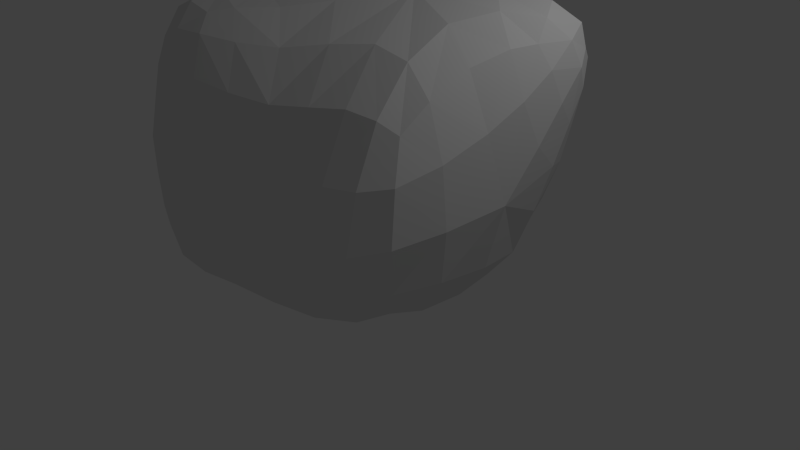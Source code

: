 # Source: stone.blend  (saved by Blender 2.72.0; exported with 4.5.12 LTS)
import bpy
from mathutils import Matrix  # noqa: F401  (used for matrix-valued properties, if any)

bpy.ops.wm.read_factory_settings(use_empty=True)
scene = bpy.context.scene
scene.name = 'Scene'

# ---- collections
col_collection_1 = bpy.data.collections.new('Collection 1'); scene.collection.children.link(col_collection_1)

# ---- materials (node trees are filled in below, after node groups)
mat_material = bpy.data.materials.new('Material')
mat_material.alpha_threshold = 0.0
mat_material.use_transparent_shadow = False
mat_material.roughness = 0.5
mat_material.line_color = (0.0, 0.0, 0.0, 1.0)

# ---- material node trees

# ---- world
world_world = bpy.data.worlds.new('World'); scene.world = world_world
world_world.color = (0.05088, 0.05088, 0.05088)
world_world.use_sun_shadow = False
world_world.sun_shadow_jitter_overblur = 0.0
world_world.cycles.sampling_method = 'MANUAL'
world_world.cycles.sample_map_resolution = 256

# ---- cameras
cam_camera = bpy.data.cameras.new('Camera')
cam_camera.clip_end = 100.0
cam_camera.lens = 35.0
cam_camera.sensor_width = 32.0
cam_camera.sensor_height = 18.0
cam_camera.ortho_scale = 7.314
cam_camera.dof.focus_distance = 0.0
cam_camera.dof.aperture_fstop = 128.0

# ---- lights
light_lamp = bpy.data.lights.new('Lamp', 'POINT')
light_lamp.transmission_factor = 0.0
light_lamp.cutoff_distance = 30.0
light_lamp.energy = 100.0
light_lamp.shadow_buffer_clip_start = 1.001
light_lamp.shadow_soft_size = 0.1
light_lamp.shadow_maximum_resolution = 0.006
light_lamp.use_absolute_resolution = True
light_lamp.cycles.use_multiple_importance_sampling = False

# ---- meshes
me_cube = bpy.data.meshes.new('Cube')
me_cube.from_pydata([(-0.7698, -0.6645, -0.4267), (-0.7048, -0.5861, -0.419), (-0.7138, -0.7679, -0.5221), (-0.8756, -0.6282, -0.3127), (-0.8474, -0.4774, -0.229), (-0.5697, -0.7211, -0.5512), (-0.8316, -0.7499, -0.3954), (-0.5207, -0.6118, 0.7463), (-0.4154, -0.5242, 0.7696), (-0.6755, -0.6033, 0.7748), (-0.4651, -0.6984, 0.6667), (-0.2698, -0.6309, 0.6486), (-0.6223, -0.4557, 0.8149), (-0.6454, -0.7109, 0.6644), (0.9188, 0.4679, 0.6336), (0.8826, 0.543, 0.5701), (0.8852, 0.4685, 0.7453), (0.9646, 0.3833, 0.5701), (0.9278, 0.4602, 0.4492), (0.8028, 0.5665, 0.6949), (0.9305, 0.3416, 0.6949), (-0.4689, -0.8945, -0.1011), (-0.2349, -0.8815, -0.148), (-0.4217, -0.8542, 0.2), (-0.672, -0.8814, -0.02242), (-0.5375, -0.8983, -0.3652), (-0.3263, -0.8868, -0.4121), (-0.1845, -0.8305, 0.1599), (-0.6245, -0.849, 0.241), (-0.7133, -0.8781, -0.2572), (-0.9422, 0.3799, 0.359), (-0.9993, 0.1323, 0.4608), (-0.8497, 0.3509, 0.5853), (-0.8212, 0.5907, 0.2392), (-0.9092, 0.3582, 0.1034), (-0.9788, 0.116, 0.2228), (-0.9092, 0.1051, 0.6575), (-0.7426, 0.5589, 0.4747), (-0.7873, 0.5637, -0.002997), (0.2015, 0.7813, 0.03876), (0.5264, 0.704, 0.264), (0.5192, 0.6422, -0.1179), (0.091, 0.7338, -0.3111), (-0.2506, 0.7978, 0.06465), (0.1266, 0.7639, 0.3971), (0.4278, 0.7178, 0.4835), (0.6778, 0.6115, 0.1128), (0.3989, 0.6206, -0.3749), (-0.2627, 0.7632, -0.2151), (-0.229, 0.7667, 0.3589), (0.226, 0.05689, 0.86), (0.1391, 0.428, 0.8062), (-0.2685, 0.1938, 0.8349), (-0.05601, -0.193, 0.8064), (0.3792, -0.3322, 0.7028), (0.5801, -0.08448, 0.7822), (0.5415, 0.2824, 0.8629), (0.4374, 0.4773, 0.821), (-0.2194, 0.446, 0.7635), (-0.3819, -0.04949, 0.8432), (0.1581, -0.4122, 0.6769), (0.592, -0.3401, 0.6674), (0.6901, 0.1274, 0.821), (-1.001, -0.5604, 0.3569), (-0.9403, -0.7189, 0.2218), (-0.9466, -0.5681, 0.569), (-1.023, -0.358, 0.4626), (-1.006, -0.5608, 0.1207), (-0.9487, -0.7127, 0.001952), (-0.8898, -0.711, 0.4378), (-0.9573, -0.3761, 0.6519), (-1.024, -0.3639, 0.2357), (-0.08512, -0.02644, -0.6284), (0.3379, -0.02672, -0.6687), (0.1131, -0.3993, -0.6662), (-0.363, -0.2637, -0.5024), (-0.4751, 0.1651, -0.4103), (-0.02914, 0.3475, -0.6221), (0.3086, 0.2749, -0.6628), (0.4042, -0.3354, -0.6507), (-0.1553, -0.5091, -0.6154), (-0.6205, -0.07796, -0.2932), (-0.3639, 0.4259, -0.4646), (0.4826, -0.8441, -0.1166), (0.6732, -0.7877, -0.07558), (0.5126, -0.7694, 0.2007), (0.2573, -0.86, -0.1498), (0.3937, -0.8117, -0.4049), (0.5972, -0.7435, -0.352), (0.6851, -0.7285, 0.2158), (0.3011, -0.7868, 0.1655), (0.1566, -0.8444, -0.425), (0.9418, -0.07971, 0.02747), (0.8754, 0.2168, -0.1179), (0.9646, 0.1078, 0.264), (0.9023, -0.1666, 0.3815), (0.8942, -0.4059, -0.005907), (0.8314, -0.0717, -0.3336), (0.7739, 0.201, -0.3749), (0.9278, 0.2723, 0.1128), (0.9305, 0.0287, 0.4835), (0.8709, -0.4094, 0.2968), (0.8239, -0.3606, -0.3049), (0.5945, 0.2215, -0.582), (0.6436, -0.04301, -0.5738), (0.6603, -0.3212, -0.5399), (0.3258, 0.5103, -0.582), (0.02589, 0.6056, -0.5422), (-0.2916, 0.6452, -0.4136), (0.8292, 0.5453, 0.3057), (0.7469, 0.6229, 0.4353), (0.6585, 0.6461, 0.5916), (-0.4431, -0.8366, -0.568), (-0.6213, -0.8585, -0.5272), (-0.762, -0.8355, -0.4019), (0.7472, -0.6049, -0.3055), (0.8151, -0.654, -0.03567), (0.8079, -0.6224, 0.2385), (-0.8513, 0.04842, -0.03549), (-0.7528, 0.2864, -0.1601), (-0.6364, 0.501, -0.2412), (-0.8512, -0.8188, -0.1231), (-0.8329, -0.8278, 0.08592), (-0.7835, -0.8046, 0.311), (-0.5821, 0.7072, -0.1059), (-0.6021, 0.7387, 0.1312), (-0.5488, 0.7054, 0.3809), (0.8357, 0.0352, 0.6947), (0.7802, -0.1596, 0.641), (0.7661, -0.3833, 0.5417), (0.3941, 0.6448, 0.6947), (0.1125, 0.654, 0.6583), (-0.2133, 0.6546, 0.6109), (-0.1909, -0.7437, 0.4469), (-0.4144, -0.786, 0.4764), (-0.6044, -0.7893, 0.4858), (-0.7046, 0.04196, 0.792), (-0.6268, 0.2845, 0.7535), (-0.5445, 0.5001, 0.6629), (0.4948, -0.5935, -0.5611), (0.2644, -0.6656, -0.6071), (0.0141, -0.7307, -0.6001), (-0.9132, -0.7154, -0.2083), (-0.9638, -0.5799, -0.1118), (-0.9647, -0.4013, -0.00339), (0.6516, -0.5759, 0.4781), (0.4796, -0.596, 0.4922), (0.273, -0.6343, 0.4611), (-0.793, -0.7035, 0.6015), (-0.8392, -0.5828, 0.7205), (-0.8248, -0.4112, 0.7778), (-0.5148, -0.2704, 0.8244), (-0.2499, -0.3754, 0.7731), (-0.06139, -0.5288, 0.6415), (-0.9391, -0.1476, 0.6827), (-1.018, -0.1232, 0.5077), (-1.012, -0.1342, 0.289), (-0.3874, -0.6285, -0.5573), (-0.5632, -0.4442, -0.4172), (-0.7585, -0.2949, -0.2029), (0.06409, -0.8005, 0.1415), (0.01289, -0.8632, -0.1639), (-0.09104, -0.8626, -0.4235), (0.6352, 0.4382, -0.3987), (0.7411, 0.4559, -0.1683), (0.8292, 0.4607, 0.05431), (0.6628, 0.5411, 0.7898), (0.7544, 0.4132, 0.8325), (0.8357, 0.276, 0.7898), (0.9417, 0.3569, 0.3057), (0.9714, 0.2483, 0.4353), (0.9439, 0.1927, 0.5916), (0.5267, 0.3982, -0.5376), (0.6427, -0.5154, -0.4798), (-0.8457, -0.7931, -0.2536), (-0.5141, 0.629, -0.2623), (0.5771, 0.6185, 0.7006), (0.7505, -0.5387, 0.4281), (-0.7293, -0.7688, 0.4722), (-0.4484, 0.6298, 0.558), (-0.2303, -0.788, -0.5754), (-0.9244, -0.1888, 0.04576), (0.04514, -0.6855, 0.4306), (-0.7725, -0.1993, 0.7946), (0.8741, 0.4564, 0.2209), (0.8789, 0.1686, 0.7006)], [], [(0, 3, 4, 1), (1, 4, 159, 158), (3, 143, 144, 4), (4, 144, 181, 159), (0, 1, 5, 2), (2, 5, 112, 113), (1, 158, 157, 5), (5, 157, 180, 112), (0, 2, 6, 3), (3, 6, 142, 143), (2, 113, 114, 6), (6, 114, 174, 142), (7, 10, 11, 8), (8, 11, 153, 152), (10, 134, 133, 11), (11, 133, 182, 153), (7, 8, 12, 9), (9, 12, 150, 149), (8, 152, 151, 12), (12, 151, 183, 150), (7, 9, 13, 10), (10, 13, 135, 134), (9, 149, 148, 13), (13, 148, 178, 135), (14, 17, 18, 15), (15, 18, 109, 110), (17, 170, 169, 18), (18, 169, 184, 109), (14, 15, 19, 16), (16, 19, 166, 167), (15, 110, 111, 19), (19, 111, 176, 166), (14, 16, 20, 17), (17, 20, 171, 170), (16, 167, 168, 20), (20, 168, 185, 171), (21, 25, 26, 22), (22, 26, 162, 161), (25, 113, 112, 26), (26, 112, 180, 162), (21, 22, 27, 23), (23, 27, 133, 134), (22, 161, 160, 27), (27, 160, 182, 133), (21, 23, 28, 24), (24, 28, 123, 122), (23, 134, 135, 28), (28, 135, 178, 123), (21, 24, 29, 25), (25, 29, 114, 113), (24, 122, 121, 29), (29, 121, 174, 114), (30, 34, 35, 31), (31, 35, 156, 155), (34, 119, 118, 35), (35, 118, 181, 156), (30, 31, 36, 32), (32, 36, 136, 137), (31, 155, 154, 36), (36, 154, 183, 136), (30, 32, 37, 33), (33, 37, 126, 125), (32, 137, 138, 37), (37, 138, 179, 126), (30, 33, 38, 34), (34, 38, 120, 119), (33, 125, 124, 38), (38, 124, 175, 120), (39, 44, 45, 40), (40, 45, 111, 110), (44, 131, 130, 45), (45, 130, 176, 111), (39, 40, 46, 41), (41, 46, 165, 164), (40, 110, 109, 46), (46, 109, 184, 165), (39, 41, 47, 42), (42, 47, 106, 107), (41, 164, 163, 47), (47, 163, 172, 106), (39, 42, 48, 43), (43, 48, 124, 125), (42, 107, 108, 48), (48, 108, 175, 124), (39, 43, 49, 44), (44, 49, 132, 131), (43, 125, 126, 49), (49, 126, 179, 132), (50, 56, 57, 51), (51, 57, 130, 131), (56, 167, 166, 57), (57, 166, 176, 130), (50, 51, 58, 52), (52, 58, 138, 137), (51, 131, 132, 58), (58, 132, 179, 138), (50, 52, 59, 53), (53, 59, 151, 152), (52, 137, 136, 59), (59, 136, 183, 151), (50, 53, 60, 54), (54, 60, 147, 146), (53, 152, 153, 60), (60, 153, 182, 147), (50, 54, 61, 55), (55, 61, 129, 128), (54, 146, 145, 61), (61, 145, 177, 129), (50, 55, 62, 56), (56, 62, 168, 167), (55, 128, 127, 62), (62, 127, 185, 168), (63, 67, 68, 64), (64, 68, 121, 122), (67, 143, 142, 68), (68, 142, 174, 121), (63, 64, 69, 65), (65, 69, 148, 149), (64, 122, 123, 69), (69, 123, 178, 148), (63, 65, 70, 66), (66, 70, 154, 155), (65, 149, 150, 70), (70, 150, 183, 154), (63, 66, 71, 67), (67, 71, 144, 143), (66, 155, 156, 71), (71, 156, 181, 144), (72, 77, 78, 73), (73, 78, 103, 104), (77, 107, 106, 78), (78, 106, 172, 103), (72, 73, 79, 74), (74, 79, 139, 140), (73, 104, 105, 79), (79, 105, 173, 139), (72, 74, 80, 75), (75, 80, 157, 158), (74, 140, 141, 80), (80, 141, 180, 157), (72, 75, 81, 76), (76, 81, 118, 119), (75, 158, 159, 81), (81, 159, 181, 118), (72, 76, 82, 77), (77, 82, 108, 107), (76, 119, 120, 82), (82, 120, 175, 108), (83, 87, 88, 84), (84, 88, 115, 116), (87, 140, 139, 88), (88, 139, 173, 115), (83, 84, 89, 85), (85, 89, 145, 146), (84, 116, 117, 89), (89, 117, 177, 145), (83, 85, 90, 86), (86, 90, 160, 161), (85, 146, 147, 90), (90, 147, 182, 160), (83, 86, 91, 87), (87, 91, 141, 140), (86, 161, 162, 91), (91, 162, 180, 141), (92, 97, 98, 93), (93, 98, 163, 164), (97, 104, 103, 98), (98, 103, 172, 163), (92, 93, 99, 94), (94, 99, 169, 170), (93, 164, 165, 99), (99, 165, 184, 169), (92, 94, 100, 95), (95, 100, 127, 128), (94, 170, 171, 100), (100, 171, 185, 127), (92, 95, 101, 96), (96, 101, 117, 116), (95, 128, 129, 101), (101, 129, 177, 117), (92, 96, 102, 97), (97, 102, 105, 104), (96, 116, 115, 102), (102, 115, 173, 105)])
me_cube.materials.append(mat_material)
me_cube.use_remesh_preserve_volume = False
me_cube.use_remesh_preserve_attributes = False
me_cube.use_mirror_vertex_groups = False
me_cube.update()

# ---- objects
ob_cube = bpy.data.objects.new('Cube', me_cube)
ob_lamp = bpy.data.objects.new('Lamp', light_lamp)
ob_camera = bpy.data.objects.new('Camera', cam_camera)

# ---- transforms, parenting, visibility, modifiers, constraints
ob_cube.location = (0.0, 0.1038, 1.383)
ob_cube.scale = (2.338, 2.338, 2.338)
ob_cube.lock_rotations_4d = False
ob_cube.empty_display_type = 'ARROWS'
ob_cube.lineart.crease_threshold = 0.0
ob_lamp.location = (4.076, 1.005, 5.904)
ob_lamp.rotation_euler = (0.6503, 0.05522, 1.866)
ob_lamp.lock_rotations_4d = False
ob_lamp.empty_display_type = 'ARROWS'
ob_lamp.color = (0.0, 0.0, 0.0, 0.0)
ob_lamp.lineart.crease_threshold = 0.0
ob_camera.location = (7.481, -6.508, 5.344)
ob_camera.rotation_euler = (1.109, 0.01082, 0.8149)
ob_camera.lock_rotations_4d = False
ob_camera.empty_display_type = 'ARROWS'
ob_camera.color = (0.0, 0.0, 0.0, 0.0)
ob_camera.display_type = 'WIRE'
ob_camera.lineart.crease_threshold = 0.0

# ---- collection membership
col_collection_1.objects.link(ob_cube)
col_collection_1.objects.link(ob_lamp)
col_collection_1.objects.link(ob_camera)

# ---- scene / render settings (as saved in the file)
scene.camera = ob_camera
scene.frame_start = 1; scene.frame_end = 250; scene.frame_set(1)
scene.render.engine = 'BLENDER_EEVEE_NEXT'
scene.render.resolution_percentage = 50
scene.render.dither_intensity = 0.0
scene.cycles.use_denoising = False
scene.cycles.samples = 10
scene.cycles.sampling_pattern = 'TABULATED_SOBOL'
scene.cycles.light_sampling_threshold = 0.0
scene.cycles.use_adaptive_sampling = False
scene.cycles.use_light_tree = False
scene.cycles.blur_glossy = 0.0
scene.cycles.pixel_filter_type = 'GAUSSIAN'
scene.cycles.sample_clamp_indirect = 0.0
scene.view_settings.view_transform = 'Standard'
bpy.context.view_layer.update()

